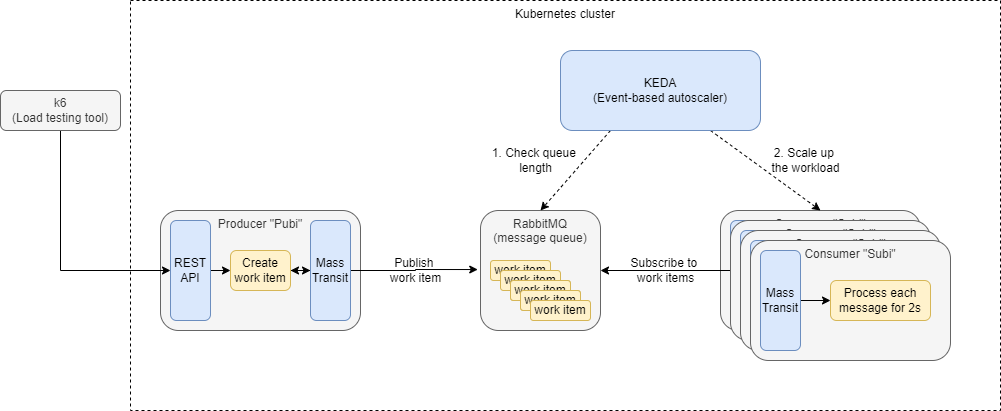

The diagram above was exported from draw.io. Its source (the exported page's mxGraphModel, read from the mxfile embedded in the PNG):
<mxGraphModel dx="729" dy="240" grid="1" gridSize="10" guides="1" tooltips="1" connect="1" arrows="1" fold="1" page="1" pageScale="1" pageWidth="850" pageHeight="1100" math="0" shadow="0">
  <root>
    <mxCell id="0" />
    <mxCell id="1" parent="0" />
    <mxCell id="MbD3a4y4T08UxhAeYcax-1" value="Producer &quot;Pubi&quot;" style="rounded=1;whiteSpace=wrap;html=1;fillColor=#f5f5f5;fontColor=#333333;strokeColor=#666666;verticalAlign=top;" parent="1" vertex="1">
      <mxGeometry x="320" y="320" width="200" height="120" as="geometry" />
    </mxCell>
    <mxCell id="MbD3a4y4T08UxhAeYcax-30" style="edgeStyle=orthogonalEdgeStyle;rounded=0;orthogonalLoop=1;jettySize=auto;html=1;exitX=0.5;exitY=1;exitDx=0;exitDy=0;entryX=0;entryY=0.5;entryDx=0;entryDy=0;" parent="1" source="MbD3a4y4T08UxhAeYcax-2" target="MbD3a4y4T08UxhAeYcax-3" edge="1">
      <mxGeometry relative="1" as="geometry" />
    </mxCell>
    <mxCell id="MbD3a4y4T08UxhAeYcax-2" value="k6&lt;br&gt;(Load testing tool)" style="rounded=1;whiteSpace=wrap;html=1;fillColor=#f5f5f5;fontColor=#333333;strokeColor=#666666;" parent="1" vertex="1">
      <mxGeometry x="160" y="200" width="120" height="40" as="geometry" />
    </mxCell>
    <mxCell id="MbD3a4y4T08UxhAeYcax-8" style="edgeStyle=orthogonalEdgeStyle;rounded=0;orthogonalLoop=1;jettySize=auto;html=1;exitX=1;exitY=0.5;exitDx=0;exitDy=0;entryX=0;entryY=0.5;entryDx=0;entryDy=0;" parent="1" source="MbD3a4y4T08UxhAeYcax-3" target="MbD3a4y4T08UxhAeYcax-4" edge="1">
      <mxGeometry relative="1" as="geometry" />
    </mxCell>
    <mxCell id="MbD3a4y4T08UxhAeYcax-3" value="REST API" style="rounded=1;whiteSpace=wrap;html=1;fillColor=#dae8fc;strokeColor=#6c8ebf;" parent="1" vertex="1">
      <mxGeometry x="330" y="330" width="40" height="100" as="geometry" />
    </mxCell>
    <mxCell id="MbD3a4y4T08UxhAeYcax-9" style="edgeStyle=orthogonalEdgeStyle;rounded=0;orthogonalLoop=1;jettySize=auto;html=1;exitX=1;exitY=0.5;exitDx=0;exitDy=0;entryX=0;entryY=0.5;entryDx=0;entryDy=0;" parent="1" source="MbD3a4y4T08UxhAeYcax-4" target="MbD3a4y4T08UxhAeYcax-7" edge="1">
      <mxGeometry relative="1" as="geometry" />
    </mxCell>
    <mxCell id="MbD3a4y4T08UxhAeYcax-4" value="Create work item" style="rounded=1;whiteSpace=wrap;html=1;fillColor=#fff2cc;strokeColor=#d6b656;" parent="1" vertex="1">
      <mxGeometry x="390" y="360" width="60" height="40" as="geometry" />
    </mxCell>
    <mxCell id="MbD3a4y4T08UxhAeYcax-11" style="edgeStyle=orthogonalEdgeStyle;rounded=0;orthogonalLoop=1;jettySize=auto;html=1;exitX=1;exitY=0.5;exitDx=0;exitDy=0;entryX=-0.023;entryY=0.492;entryDx=0;entryDy=0;entryPerimeter=0;" parent="1" source="MbD3a4y4T08UxhAeYcax-7" target="MbD3a4y4T08UxhAeYcax-10" edge="1">
      <mxGeometry relative="1" as="geometry" />
    </mxCell>
    <mxCell id="2" value="" style="edgeStyle=none;html=1;" parent="1" source="MbD3a4y4T08UxhAeYcax-7" target="MbD3a4y4T08UxhAeYcax-4" edge="1">
      <mxGeometry relative="1" as="geometry" />
    </mxCell>
    <mxCell id="MbD3a4y4T08UxhAeYcax-7" value="Mass&lt;br&gt;Transit" style="rounded=1;whiteSpace=wrap;html=1;fillColor=#dae8fc;strokeColor=#6c8ebf;" parent="1" vertex="1">
      <mxGeometry x="470" y="330" width="40" height="100" as="geometry" />
    </mxCell>
    <mxCell id="MbD3a4y4T08UxhAeYcax-10" value="RabbitMQ&lt;br&gt;(message queue)" style="rounded=1;whiteSpace=wrap;html=1;fillColor=#f5f5f5;fontColor=#333333;strokeColor=#666666;verticalAlign=top;" parent="1" vertex="1">
      <mxGeometry x="640" y="320" width="120" height="120" as="geometry" />
    </mxCell>
    <mxCell id="MbD3a4y4T08UxhAeYcax-12" value="Publish &lt;br&gt;work item" style="text;html=1;align=center;verticalAlign=middle;resizable=0;points=[];autosize=1;strokeColor=none;fillColor=none;" parent="1" vertex="1">
      <mxGeometry x="540" y="360" width="70" height="40" as="geometry" />
    </mxCell>
    <mxCell id="MbD3a4y4T08UxhAeYcax-13" value="work item" style="rounded=1;whiteSpace=wrap;html=1;fillColor=#fff2cc;strokeColor=#d6b656;" parent="1" vertex="1">
      <mxGeometry x="650" y="370" width="60" height="20" as="geometry" />
    </mxCell>
    <mxCell id="MbD3a4y4T08UxhAeYcax-22" value="Consumer &quot;Subi&quot;" style="rounded=1;whiteSpace=wrap;html=1;fillColor=#f5f5f5;fontColor=#333333;strokeColor=#666666;verticalAlign=top;" parent="1" vertex="1">
      <mxGeometry x="880" y="320" width="200" height="120" as="geometry" />
    </mxCell>
    <mxCell id="MbD3a4y4T08UxhAeYcax-23" style="edgeStyle=orthogonalEdgeStyle;rounded=0;orthogonalLoop=1;jettySize=auto;html=1;exitX=1;exitY=0.5;exitDx=0;exitDy=0;entryX=0;entryY=0.5;entryDx=0;entryDy=0;" parent="1" source="MbD3a4y4T08UxhAeYcax-24" target="MbD3a4y4T08UxhAeYcax-26" edge="1">
      <mxGeometry relative="1" as="geometry" />
    </mxCell>
    <mxCell id="MbD3a4y4T08UxhAeYcax-28" style="edgeStyle=orthogonalEdgeStyle;rounded=0;orthogonalLoop=1;jettySize=auto;html=1;exitX=0;exitY=0.5;exitDx=0;exitDy=0;entryX=1;entryY=0.5;entryDx=0;entryDy=0;" parent="1" source="MbD3a4y4T08UxhAeYcax-24" target="MbD3a4y4T08UxhAeYcax-10" edge="1">
      <mxGeometry relative="1" as="geometry" />
    </mxCell>
    <mxCell id="MbD3a4y4T08UxhAeYcax-24" value="Mass&lt;br&gt;Transit" style="rounded=1;whiteSpace=wrap;html=1;fillColor=#dae8fc;strokeColor=#6c8ebf;" parent="1" vertex="1">
      <mxGeometry x="890" y="330" width="40" height="100" as="geometry" />
    </mxCell>
    <mxCell id="MbD3a4y4T08UxhAeYcax-26" value="Process each message for 2s" style="rounded=1;whiteSpace=wrap;html=1;fillColor=#fff2cc;strokeColor=#d6b656;" parent="1" vertex="1">
      <mxGeometry x="960" y="360" width="100" height="40" as="geometry" />
    </mxCell>
    <mxCell id="MbD3a4y4T08UxhAeYcax-29" value="Subscribe to &lt;br&gt;work items" style="text;html=1;align=center;verticalAlign=middle;resizable=0;points=[];autosize=1;strokeColor=none;fillColor=none;" parent="1" vertex="1">
      <mxGeometry x="780" y="360" width="90" height="40" as="geometry" />
    </mxCell>
    <mxCell id="MbD3a4y4T08UxhAeYcax-32" style="rounded=0;orthogonalLoop=1;jettySize=auto;html=1;exitX=0.25;exitY=1;exitDx=0;exitDy=0;entryX=0.5;entryY=0;entryDx=0;entryDy=0;dashed=1;" parent="1" source="MbD3a4y4T08UxhAeYcax-31" target="MbD3a4y4T08UxhAeYcax-10" edge="1">
      <mxGeometry relative="1" as="geometry" />
    </mxCell>
    <mxCell id="MbD3a4y4T08UxhAeYcax-33" style="rounded=0;orthogonalLoop=1;jettySize=auto;html=1;exitX=0.75;exitY=1;exitDx=0;exitDy=0;entryX=0.5;entryY=0;entryDx=0;entryDy=0;dashed=1;" parent="1" source="MbD3a4y4T08UxhAeYcax-31" target="MbD3a4y4T08UxhAeYcax-22" edge="1">
      <mxGeometry relative="1" as="geometry" />
    </mxCell>
    <mxCell id="MbD3a4y4T08UxhAeYcax-31" value="KEDA&lt;br&gt;(Event-based autoscaler)" style="rounded=1;whiteSpace=wrap;html=1;fillColor=#dae8fc;strokeColor=#6c8ebf;" parent="1" vertex="1">
      <mxGeometry x="720" y="160" width="200" height="80" as="geometry" />
    </mxCell>
    <mxCell id="MbD3a4y4T08UxhAeYcax-34" value="1. Check queue &lt;br&gt;length" style="text;html=1;align=center;verticalAlign=middle;resizable=0;points=[];autosize=1;strokeColor=none;fillColor=none;" parent="1" vertex="1">
      <mxGeometry x="640" y="250" width="110" height="40" as="geometry" />
    </mxCell>
    <mxCell id="MbD3a4y4T08UxhAeYcax-35" value="2. Scale up &lt;br&gt;the workload" style="text;html=1;align=center;verticalAlign=middle;resizable=0;points=[];autosize=1;strokeColor=none;fillColor=none;" parent="1" vertex="1">
      <mxGeometry x="920" y="250" width="90" height="40" as="geometry" />
    </mxCell>
    <mxCell id="3" value="work item" style="rounded=1;whiteSpace=wrap;html=1;fillColor=#fff2cc;strokeColor=#d6b656;" parent="1" vertex="1">
      <mxGeometry x="660" y="380" width="60" height="20" as="geometry" />
    </mxCell>
    <mxCell id="4" value="work item" style="rounded=1;whiteSpace=wrap;html=1;fillColor=#fff2cc;strokeColor=#d6b656;" parent="1" vertex="1">
      <mxGeometry x="670" y="390" width="60" height="20" as="geometry" />
    </mxCell>
    <mxCell id="5" value="work item" style="rounded=1;whiteSpace=wrap;html=1;fillColor=#fff2cc;strokeColor=#d6b656;" parent="1" vertex="1">
      <mxGeometry x="680" y="400" width="60" height="20" as="geometry" />
    </mxCell>
    <mxCell id="11" value="work item" style="rounded=1;whiteSpace=wrap;html=1;fillColor=#fff2cc;strokeColor=#d6b656;" parent="1" vertex="1">
      <mxGeometry x="670" y="390" width="60" height="20" as="geometry" />
    </mxCell>
    <mxCell id="12" value="work item" style="rounded=1;whiteSpace=wrap;html=1;fillColor=#fff2cc;strokeColor=#d6b656;" parent="1" vertex="1">
      <mxGeometry x="680" y="400" width="60" height="20" as="geometry" />
    </mxCell>
    <mxCell id="153" value="Kubernetes cluster" style="rounded=0;whiteSpace=wrap;html=1;fillColor=none;dashed=1;verticalAlign=top;" parent="1" vertex="1">
      <mxGeometry x="290" y="110" width="870" height="410" as="geometry" />
    </mxCell>
    <mxCell id="13" value="work item" style="rounded=1;whiteSpace=wrap;html=1;fillColor=#fff2cc;strokeColor=#d6b656;" parent="1" vertex="1">
      <mxGeometry x="690" y="410" width="60" height="20" as="geometry" />
    </mxCell>
    <mxCell id="154" value="Consumer &quot;Subi&quot;" style="rounded=1;whiteSpace=wrap;html=1;fillColor=#f5f5f5;fontColor=#333333;strokeColor=#666666;verticalAlign=top;" vertex="1" parent="1">
      <mxGeometry x="890" y="330" width="200" height="120" as="geometry" />
    </mxCell>
    <mxCell id="155" style="edgeStyle=orthogonalEdgeStyle;rounded=0;orthogonalLoop=1;jettySize=auto;html=1;exitX=1;exitY=0.5;exitDx=0;exitDy=0;entryX=0;entryY=0.5;entryDx=0;entryDy=0;" edge="1" source="156" target="157" parent="1">
      <mxGeometry relative="1" as="geometry" />
    </mxCell>
    <mxCell id="156" value="Mass&lt;br&gt;Transit" style="rounded=1;whiteSpace=wrap;html=1;fillColor=#dae8fc;strokeColor=#6c8ebf;" vertex="1" parent="1">
      <mxGeometry x="900" y="340" width="40" height="100" as="geometry" />
    </mxCell>
    <mxCell id="157" value="Process each message for 2s" style="rounded=1;whiteSpace=wrap;html=1;fillColor=#fff2cc;strokeColor=#d6b656;" vertex="1" parent="1">
      <mxGeometry x="970" y="370" width="100" height="40" as="geometry" />
    </mxCell>
    <mxCell id="158" value="Consumer &quot;Subi&quot;" style="rounded=1;whiteSpace=wrap;html=1;fillColor=#f5f5f5;fontColor=#333333;strokeColor=#666666;verticalAlign=top;" vertex="1" parent="1">
      <mxGeometry x="900" y="340" width="200" height="120" as="geometry" />
    </mxCell>
    <mxCell id="159" style="edgeStyle=orthogonalEdgeStyle;rounded=0;orthogonalLoop=1;jettySize=auto;html=1;exitX=1;exitY=0.5;exitDx=0;exitDy=0;entryX=0;entryY=0.5;entryDx=0;entryDy=0;" edge="1" source="160" target="161" parent="1">
      <mxGeometry relative="1" as="geometry" />
    </mxCell>
    <mxCell id="160" value="Mass&lt;br&gt;Transit" style="rounded=1;whiteSpace=wrap;html=1;fillColor=#dae8fc;strokeColor=#6c8ebf;" vertex="1" parent="1">
      <mxGeometry x="910" y="350" width="40" height="100" as="geometry" />
    </mxCell>
    <mxCell id="161" value="Process each message for 2s" style="rounded=1;whiteSpace=wrap;html=1;fillColor=#fff2cc;strokeColor=#d6b656;" vertex="1" parent="1">
      <mxGeometry x="980" y="380" width="100" height="40" as="geometry" />
    </mxCell>
    <mxCell id="162" value="Consumer &quot;Subi&quot;" style="rounded=1;whiteSpace=wrap;html=1;fillColor=#f5f5f5;fontColor=#333333;strokeColor=#666666;verticalAlign=top;" vertex="1" parent="1">
      <mxGeometry x="910" y="350" width="200" height="120" as="geometry" />
    </mxCell>
    <mxCell id="163" style="edgeStyle=orthogonalEdgeStyle;rounded=0;orthogonalLoop=1;jettySize=auto;html=1;exitX=1;exitY=0.5;exitDx=0;exitDy=0;entryX=0;entryY=0.5;entryDx=0;entryDy=0;" edge="1" source="164" target="165" parent="1">
      <mxGeometry relative="1" as="geometry" />
    </mxCell>
    <mxCell id="164" value="Mass&lt;br&gt;Transit" style="rounded=1;whiteSpace=wrap;html=1;fillColor=#dae8fc;strokeColor=#6c8ebf;" vertex="1" parent="1">
      <mxGeometry x="920" y="360" width="40" height="100" as="geometry" />
    </mxCell>
    <mxCell id="165" value="Process each message for 2s" style="rounded=1;whiteSpace=wrap;html=1;fillColor=#fff2cc;strokeColor=#d6b656;" vertex="1" parent="1">
      <mxGeometry x="990" y="390" width="100" height="40" as="geometry" />
    </mxCell>
  </root>
</mxGraphModel>